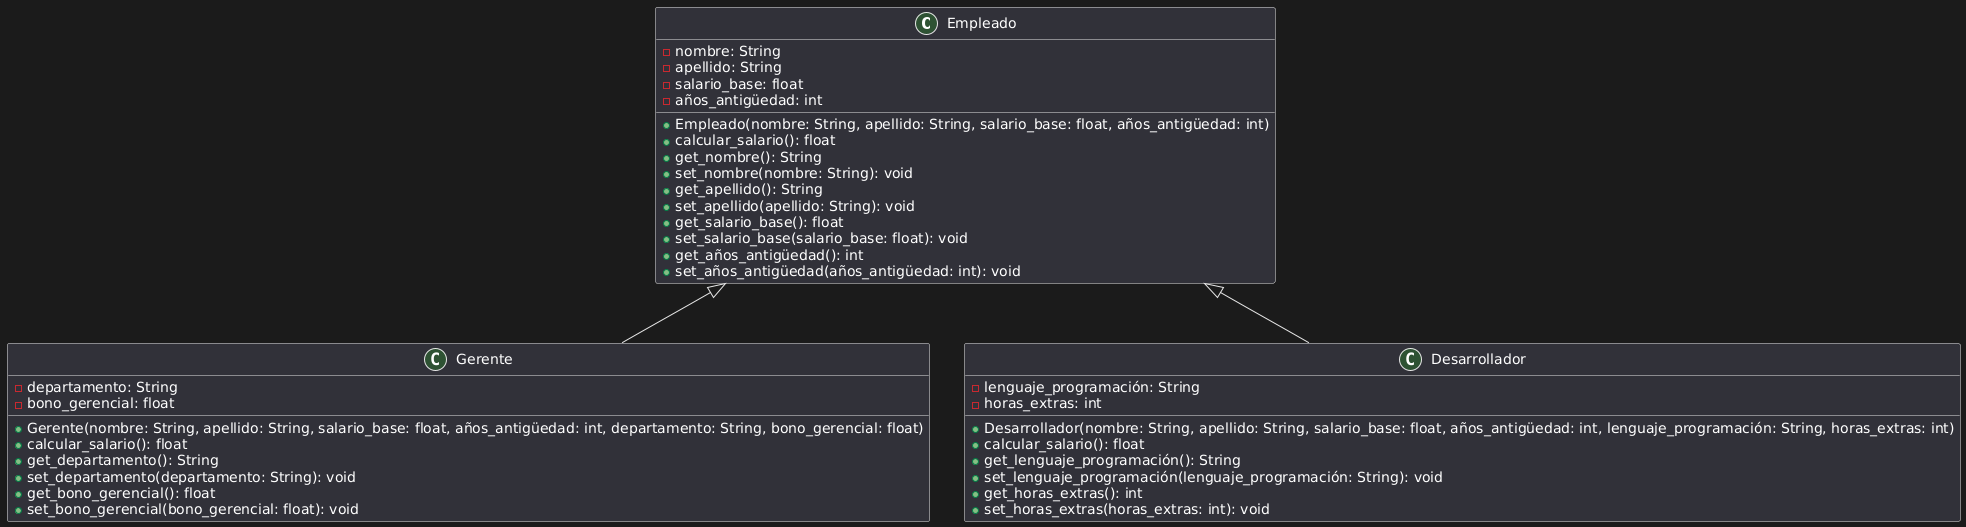

The diagram above was rendered by PlantUML. Its source (embedded in the PNG):
@startuml
class Empleado {
  - nombre: String
  - apellido: String
  - salario_base: float
  - años_antigüedad: int
  + Empleado(nombre: String, apellido: String, salario_base: float, años_antigüedad: int)
  + calcular_salario(): float
  + get_nombre(): String
  + set_nombre(nombre: String): void
  + get_apellido(): String
  + set_apellido(apellido: String): void
  + get_salario_base(): float
  + set_salario_base(salario_base: float): void
  + get_años_antigüedad(): int
  + set_años_antigüedad(años_antigüedad: int): void
}

class Gerente {
  - departamento: String
  - bono_gerencial: float
  + Gerente(nombre: String, apellido: String, salario_base: float, años_antigüedad: int, departamento: String, bono_gerencial: float)
  + calcular_salario(): float
  + get_departamento(): String
  + set_departamento(departamento: String): void
  + get_bono_gerencial(): float
  + set_bono_gerencial(bono_gerencial: float): void
}

class Desarrollador {
  - lenguaje_programación: String
  - horas_extras: int
  + Desarrollador(nombre: String, apellido: String, salario_base: float, años_antigüedad: int, lenguaje_programación: String, horas_extras: int)
  + calcular_salario(): float
  + get_lenguaje_programación(): String
  + set_lenguaje_programación(lenguaje_programación: String): void
  + get_horas_extras(): int
  + set_horas_extras(horas_extras: int): void
}

Empleado <|-- Gerente
Empleado <|-- Desarrollador
@enduml